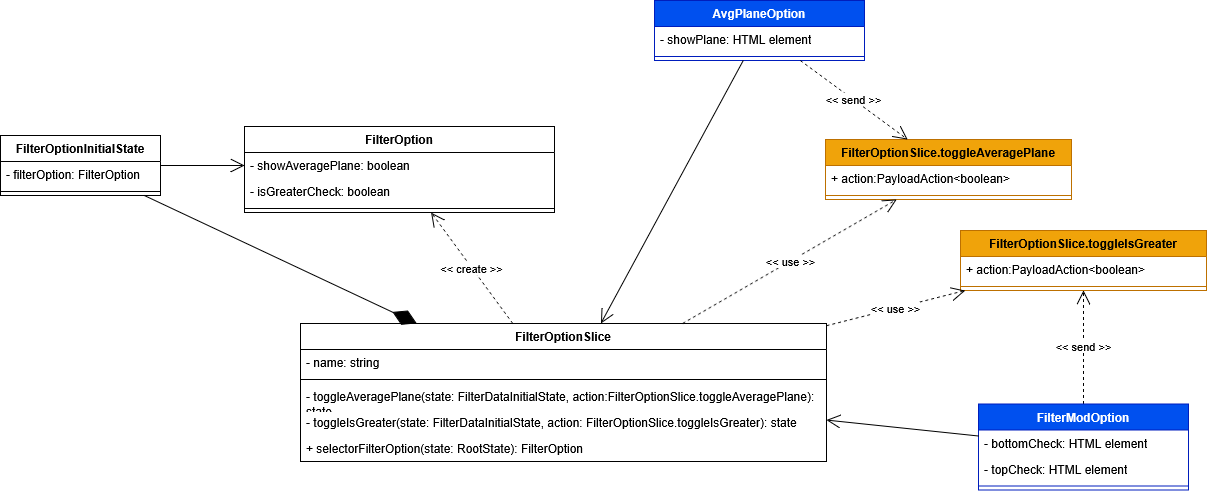

The diagram above was exported from draw.io. Its source (the exported page's mxGraphModel, read from the mxfile embedded in the PNG):
<mxGraphModel dx="5549" dy="4356" grid="1" gridSize="10" guides="1" tooltips="1" connect="1" arrows="1" fold="1" page="1" pageScale="1" pageWidth="827" pageHeight="1169" math="0" shadow="0">
  <root>
    <mxCell id="0" />
    <mxCell id="1" parent="0" />
    <mxCell id="2" value="FilterOption" style="swimlane;fontStyle=1;align=center;verticalAlign=top;childLayout=stackLayout;horizontal=1;startSize=26;horizontalStack=0;resizeParent=1;resizeParentMax=0;resizeLast=0;collapsible=1;marginBottom=0;whiteSpace=wrap;html=1;" vertex="1" parent="1">
      <mxGeometry x="1234" y="1146" width="310" height="86" as="geometry" />
    </mxCell>
    <mxCell id="3" value="- showAveragePlane: boolean" style="text;strokeColor=none;fillColor=none;align=left;verticalAlign=top;spacingLeft=4;spacingRight=4;overflow=hidden;rotatable=0;points=[[0,0.5],[1,0.5]];portConstraint=eastwest;whiteSpace=wrap;html=1;" vertex="1" parent="2">
      <mxGeometry y="26" width="310" height="26" as="geometry" />
    </mxCell>
    <mxCell id="4" value="- isGreaterCheck: boolean" style="text;strokeColor=none;fillColor=none;align=left;verticalAlign=top;spacingLeft=4;spacingRight=4;overflow=hidden;rotatable=0;points=[[0,0.5],[1,0.5]];portConstraint=eastwest;whiteSpace=wrap;html=1;" vertex="1" parent="2">
      <mxGeometry y="52" width="310" height="26" as="geometry" />
    </mxCell>
    <mxCell id="5" value="" style="line;strokeWidth=1;fillColor=none;align=left;verticalAlign=middle;spacingTop=-1;spacingLeft=3;spacingRight=3;rotatable=0;labelPosition=right;points=[];portConstraint=eastwest;strokeColor=inherit;" vertex="1" parent="2">
      <mxGeometry y="78" width="310" height="8" as="geometry" />
    </mxCell>
    <mxCell id="6" value="FilterOptionSlice" style="swimlane;fontStyle=1;align=center;verticalAlign=top;childLayout=stackLayout;horizontal=1;startSize=26;horizontalStack=0;resizeParent=1;resizeParentMax=0;resizeLast=0;collapsible=1;marginBottom=0;whiteSpace=wrap;html=1;" vertex="1" parent="1">
      <mxGeometry x="1290" y="1343" width="526" height="138" as="geometry" />
    </mxCell>
    <mxCell id="7" value="- name: string" style="text;strokeColor=none;fillColor=none;align=left;verticalAlign=top;spacingLeft=4;spacingRight=4;overflow=hidden;rotatable=0;points=[[0,0.5],[1,0.5]];portConstraint=eastwest;whiteSpace=wrap;html=1;" vertex="1" parent="6">
      <mxGeometry y="26" width="526" height="26" as="geometry" />
    </mxCell>
    <mxCell id="8" value="" style="line;strokeWidth=1;fillColor=none;align=left;verticalAlign=middle;spacingTop=-1;spacingLeft=3;spacingRight=3;rotatable=0;labelPosition=right;points=[];portConstraint=eastwest;strokeColor=inherit;" vertex="1" parent="6">
      <mxGeometry y="52" width="526" height="8" as="geometry" />
    </mxCell>
    <mxCell id="9" value="- toggleAveragePlane(state:&amp;nbsp;FilterDataInitialState, action:FilterOptionSlice.toggleAveragePlane): state" style="text;strokeColor=none;fillColor=none;align=left;verticalAlign=top;spacingLeft=4;spacingRight=4;overflow=hidden;rotatable=0;points=[[0,0.5],[1,0.5]];portConstraint=eastwest;whiteSpace=wrap;html=1;" vertex="1" parent="6">
      <mxGeometry y="60" width="526" height="26" as="geometry" />
    </mxCell>
    <mxCell id="10" value="- toggleIsGreater(state:&amp;nbsp;FilterDataInitialState, action: FilterOptionSlice.toggleIsGreater): state" style="text;strokeColor=none;fillColor=none;align=left;verticalAlign=top;spacingLeft=4;spacingRight=4;overflow=hidden;rotatable=0;points=[[0,0.5],[1,0.5]];portConstraint=eastwest;whiteSpace=wrap;html=1;" vertex="1" parent="6">
      <mxGeometry y="86" width="526" height="26" as="geometry" />
    </mxCell>
    <mxCell id="11" value="+ selectorFilterOption(state: RootState): FilterOption" style="text;strokeColor=none;fillColor=none;align=left;verticalAlign=top;spacingLeft=4;spacingRight=4;overflow=hidden;rotatable=0;points=[[0,0.5],[1,0.5]];portConstraint=eastwest;whiteSpace=wrap;html=1;" vertex="1" parent="6">
      <mxGeometry y="112" width="526" height="26" as="geometry" />
    </mxCell>
    <mxCell id="12" value="FilterOptionInitialState" style="swimlane;fontStyle=1;align=center;verticalAlign=top;childLayout=stackLayout;horizontal=1;startSize=26;horizontalStack=0;resizeParent=1;resizeParentMax=0;resizeLast=0;collapsible=1;marginBottom=0;whiteSpace=wrap;html=1;" vertex="1" parent="1">
      <mxGeometry x="990" y="1155" width="160" height="60" as="geometry" />
    </mxCell>
    <mxCell id="13" value="&lt;div&gt;- filterOption: FilterOption&lt;/div&gt;" style="text;strokeColor=none;fillColor=none;align=left;verticalAlign=top;spacingLeft=4;spacingRight=4;overflow=hidden;rotatable=0;points=[[0,0.5],[1,0.5]];portConstraint=eastwest;whiteSpace=wrap;html=1;" vertex="1" parent="12">
      <mxGeometry y="26" width="160" height="26" as="geometry" />
    </mxCell>
    <mxCell id="14" value="" style="line;strokeWidth=1;fillColor=none;align=left;verticalAlign=middle;spacingTop=-1;spacingLeft=3;spacingRight=3;rotatable=0;labelPosition=right;points=[];portConstraint=eastwest;strokeColor=inherit;" vertex="1" parent="12">
      <mxGeometry y="52" width="160" height="8" as="geometry" />
    </mxCell>
    <mxCell id="15" value="" style="endArrow=open;endFill=1;endSize=12;html=1;rounded=0;" edge="1" source="12" target="3" parent="1">
      <mxGeometry width="160" relative="1" as="geometry">
        <mxPoint x="1920" y="1726" as="sourcePoint" />
        <mxPoint x="2105" y="1718" as="targetPoint" />
      </mxGeometry>
    </mxCell>
    <mxCell id="16" value="" style="endArrow=diamondThin;endFill=1;endSize=24;html=1;rounded=0;" edge="1" source="12" target="6" parent="1">
      <mxGeometry width="160" relative="1" as="geometry">
        <mxPoint x="2388" y="1720" as="sourcePoint" />
        <mxPoint x="2445" y="1499" as="targetPoint" />
      </mxGeometry>
    </mxCell>
    <mxCell id="17" value="&amp;lt;&amp;lt; create &amp;gt;&amp;gt;" style="endArrow=open;endSize=12;dashed=1;html=1;rounded=0;" edge="1" source="6" target="2" parent="1">
      <mxGeometry width="160" relative="1" as="geometry">
        <mxPoint x="2489" y="1499" as="sourcePoint" />
        <mxPoint x="2625" y="1673" as="targetPoint" />
      </mxGeometry>
    </mxCell>
    <mxCell id="18" value="FilterOptionSlice.toggleAveragePlane" style="swimlane;fontStyle=1;align=center;verticalAlign=top;childLayout=stackLayout;horizontal=1;startSize=26;horizontalStack=0;resizeParent=1;resizeParentMax=0;resizeLast=0;collapsible=1;marginBottom=0;whiteSpace=wrap;html=1;fillColor=#f0a30a;fontColor=#000000;strokeColor=#BD7000;" vertex="1" parent="1">
      <mxGeometry x="1815" y="1159" width="246" height="60" as="geometry" />
    </mxCell>
    <mxCell id="19" value="+ action:PayloadAction&amp;lt;boolean&amp;gt;" style="text;strokeColor=none;fillColor=none;align=left;verticalAlign=top;spacingLeft=4;spacingRight=4;overflow=hidden;rotatable=0;points=[[0,0.5],[1,0.5]];portConstraint=eastwest;whiteSpace=wrap;html=1;" vertex="1" parent="18">
      <mxGeometry y="26" width="246" height="26" as="geometry" />
    </mxCell>
    <mxCell id="20" value="" style="line;strokeWidth=1;fillColor=none;align=left;verticalAlign=middle;spacingTop=-1;spacingLeft=3;spacingRight=3;rotatable=0;labelPosition=right;points=[];portConstraint=eastwest;strokeColor=inherit;" vertex="1" parent="18">
      <mxGeometry y="52" width="246" height="8" as="geometry" />
    </mxCell>
    <mxCell id="21" value="FilterOptionSlice.toggleIsGreater" style="swimlane;fontStyle=1;align=center;verticalAlign=top;childLayout=stackLayout;horizontal=1;startSize=26;horizontalStack=0;resizeParent=1;resizeParentMax=0;resizeLast=0;collapsible=1;marginBottom=0;whiteSpace=wrap;html=1;fillColor=#f0a30a;fontColor=#000000;strokeColor=#BD7000;" vertex="1" parent="1">
      <mxGeometry x="1950" y="1250" width="246" height="60" as="geometry" />
    </mxCell>
    <mxCell id="22" value="+ action:PayloadAction&amp;lt;boolean&amp;gt;" style="text;strokeColor=none;fillColor=none;align=left;verticalAlign=top;spacingLeft=4;spacingRight=4;overflow=hidden;rotatable=0;points=[[0,0.5],[1,0.5]];portConstraint=eastwest;whiteSpace=wrap;html=1;" vertex="1" parent="21">
      <mxGeometry y="26" width="246" height="26" as="geometry" />
    </mxCell>
    <mxCell id="23" value="" style="line;strokeWidth=1;fillColor=none;align=left;verticalAlign=middle;spacingTop=-1;spacingLeft=3;spacingRight=3;rotatable=0;labelPosition=right;points=[];portConstraint=eastwest;strokeColor=inherit;" vertex="1" parent="21">
      <mxGeometry y="52" width="246" height="8" as="geometry" />
    </mxCell>
    <mxCell id="24" value="&amp;lt;&amp;lt; use &amp;gt;&amp;gt;" style="endArrow=open;endSize=12;dashed=1;html=1;rounded=0;" edge="1" source="6" target="18" parent="1">
      <mxGeometry width="160" relative="1" as="geometry">
        <mxPoint x="430" y="1745" as="sourcePoint" />
        <mxPoint x="350" y="1743" as="targetPoint" />
      </mxGeometry>
    </mxCell>
    <mxCell id="25" value="&amp;lt;&amp;lt; use &amp;gt;&amp;gt;" style="endArrow=open;endSize=12;dashed=1;html=1;rounded=0;" edge="1" source="6" target="21" parent="1">
      <mxGeometry width="160" relative="1" as="geometry">
        <mxPoint x="1682" y="1353" as="sourcePoint" />
        <mxPoint x="1896" y="1229" as="targetPoint" />
      </mxGeometry>
    </mxCell>
    <mxCell id="26" value="&amp;lt;&amp;lt; send &amp;gt;&amp;gt;" style="endArrow=open;endSize=12;dashed=1;html=1;rounded=0;" edge="1" source="27" target="21" parent="1">
      <mxGeometry width="160" relative="1" as="geometry">
        <mxPoint x="1105.5" y="271" as="sourcePoint" />
        <mxPoint x="2230" y="1310" as="targetPoint" />
      </mxGeometry>
    </mxCell>
    <mxCell id="27" value="FilterModOption" style="swimlane;fontStyle=1;align=center;verticalAlign=top;childLayout=stackLayout;horizontal=1;startSize=26;horizontalStack=0;resizeParent=1;resizeParentMax=0;resizeLast=0;collapsible=1;marginBottom=0;whiteSpace=wrap;html=1;fillColor=#0050ef;fontColor=#ffffff;strokeColor=#001DBC;" vertex="1" parent="1">
      <mxGeometry x="1968" y="1423.5" width="210" height="86" as="geometry" />
    </mxCell>
    <mxCell id="28" value="- bottomCheck: HTML element" style="text;strokeColor=none;fillColor=none;align=left;verticalAlign=top;spacingLeft=4;spacingRight=4;overflow=hidden;rotatable=0;points=[[0,0.5],[1,0.5]];portConstraint=eastwest;whiteSpace=wrap;html=1;" vertex="1" parent="27">
      <mxGeometry y="26" width="210" height="26" as="geometry" />
    </mxCell>
    <mxCell id="29" value="- topCheck: HTML element" style="text;strokeColor=none;fillColor=none;align=left;verticalAlign=top;spacingLeft=4;spacingRight=4;overflow=hidden;rotatable=0;points=[[0,0.5],[1,0.5]];portConstraint=eastwest;whiteSpace=wrap;html=1;" vertex="1" parent="27">
      <mxGeometry y="52" width="210" height="26" as="geometry" />
    </mxCell>
    <mxCell id="30" value="" style="line;strokeWidth=1;fillColor=none;align=left;verticalAlign=middle;spacingTop=-1;spacingLeft=3;spacingRight=3;rotatable=0;labelPosition=right;points=[];portConstraint=eastwest;strokeColor=inherit;" vertex="1" parent="27">
      <mxGeometry y="78" width="210" height="8" as="geometry" />
    </mxCell>
    <mxCell id="31" value="" style="endArrow=open;endFill=1;endSize=12;html=1;rounded=0;" edge="1" source="27" target="6" parent="1">
      <mxGeometry width="160" relative="1" as="geometry">
        <mxPoint x="1280" y="1199" as="sourcePoint" />
        <mxPoint x="1364" y="1199" as="targetPoint" />
      </mxGeometry>
    </mxCell>
    <mxCell id="32" value="AvgPlaneOption" style="swimlane;fontStyle=1;align=center;verticalAlign=top;childLayout=stackLayout;horizontal=1;startSize=26;horizontalStack=0;resizeParent=1;resizeParentMax=0;resizeLast=0;collapsible=1;marginBottom=0;whiteSpace=wrap;html=1;fillColor=#0050ef;fontColor=#ffffff;strokeColor=#001DBC;" vertex="1" parent="1">
      <mxGeometry x="1644" y="1020" width="210" height="60" as="geometry" />
    </mxCell>
    <mxCell id="33" value="- showPlane: HTML element" style="text;strokeColor=none;fillColor=none;align=left;verticalAlign=top;spacingLeft=4;spacingRight=4;overflow=hidden;rotatable=0;points=[[0,0.5],[1,0.5]];portConstraint=eastwest;whiteSpace=wrap;html=1;" vertex="1" parent="32">
      <mxGeometry y="26" width="210" height="26" as="geometry" />
    </mxCell>
    <mxCell id="34" value="" style="line;strokeWidth=1;fillColor=none;align=left;verticalAlign=middle;spacingTop=-1;spacingLeft=3;spacingRight=3;rotatable=0;labelPosition=right;points=[];portConstraint=eastwest;strokeColor=inherit;" vertex="1" parent="32">
      <mxGeometry y="52" width="210" height="8" as="geometry" />
    </mxCell>
    <mxCell id="35" value="&amp;lt;&amp;lt; send &amp;gt;&amp;gt;" style="endArrow=open;endSize=12;dashed=1;html=1;rounded=0;" edge="1" source="32" target="18" parent="1">
      <mxGeometry width="160" relative="1" as="geometry">
        <mxPoint x="1975.5" y="1021.5" as="sourcePoint" />
        <mxPoint x="1990" y="1103.5" as="targetPoint" />
      </mxGeometry>
    </mxCell>
    <mxCell id="36" value="" style="endArrow=open;endFill=1;endSize=12;html=1;rounded=0;" edge="1" source="32" target="6" parent="1">
      <mxGeometry width="160" relative="1" as="geometry">
        <mxPoint x="1978" y="1465" as="sourcePoint" />
        <mxPoint x="1826" y="1450" as="targetPoint" />
      </mxGeometry>
    </mxCell>
  </root>
</mxGraphModel>